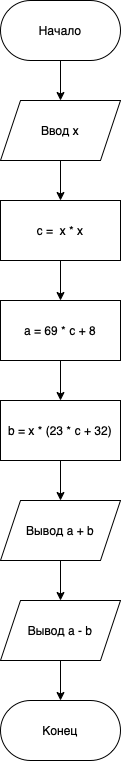

The diagram above was exported from draw.io. Its source (the exported page's mxGraphModel, read from the mxfile embedded in the PNG):
<mxGraphModel dx="946" dy="648" grid="1" gridSize="10" guides="1" tooltips="1" connect="1" arrows="1" fold="1" page="1" pageScale="1" pageWidth="827" pageHeight="1169" math="0" shadow="0">
  <root>
    <mxCell id="0" />
    <mxCell id="1" parent="0" />
    <mxCell id="dOCH3sdaQruADtFuZCD5-3" style="edgeStyle=orthogonalEdgeStyle;rounded=0;orthogonalLoop=1;jettySize=auto;html=1;exitX=0.5;exitY=1;exitDx=0;exitDy=0;entryX=0.5;entryY=0;entryDx=0;entryDy=0;" edge="1" parent="1" source="dOCH3sdaQruADtFuZCD5-1" target="dOCH3sdaQruADtFuZCD5-2">
      <mxGeometry relative="1" as="geometry" />
    </mxCell>
    <mxCell id="dOCH3sdaQruADtFuZCD5-1" value="Начало" style="rounded=1;whiteSpace=wrap;html=1;arcSize=50;" vertex="1" parent="1">
      <mxGeometry x="354" y="40" width="120" height="60" as="geometry" />
    </mxCell>
    <mxCell id="dOCH3sdaQruADtFuZCD5-9" style="edgeStyle=orthogonalEdgeStyle;rounded=0;orthogonalLoop=1;jettySize=auto;html=1;exitX=0.5;exitY=1;exitDx=0;exitDy=0;entryX=0.5;entryY=0;entryDx=0;entryDy=0;" edge="1" parent="1" source="dOCH3sdaQruADtFuZCD5-2" target="dOCH3sdaQruADtFuZCD5-8">
      <mxGeometry relative="1" as="geometry" />
    </mxCell>
    <mxCell id="dOCH3sdaQruADtFuZCD5-2" value="Ввод x" style="shape=parallelogram;perimeter=parallelogramPerimeter;whiteSpace=wrap;html=1;fixedSize=1;" vertex="1" parent="1">
      <mxGeometry x="354" y="140" width="120" height="60" as="geometry" />
    </mxCell>
    <mxCell id="dOCH3sdaQruADtFuZCD5-13" style="edgeStyle=orthogonalEdgeStyle;rounded=0;orthogonalLoop=1;jettySize=auto;html=1;exitX=0.5;exitY=1;exitDx=0;exitDy=0;entryX=0.5;entryY=0;entryDx=0;entryDy=0;" edge="1" parent="1" source="dOCH3sdaQruADtFuZCD5-6" target="dOCH3sdaQruADtFuZCD5-12">
      <mxGeometry relative="1" as="geometry" />
    </mxCell>
    <mxCell id="dOCH3sdaQruADtFuZCD5-6" value="b = x * (23 * c + 32)" style="rounded=0;whiteSpace=wrap;html=1;" vertex="1" parent="1">
      <mxGeometry x="354" y="440" width="120" height="60" as="geometry" />
    </mxCell>
    <mxCell id="dOCH3sdaQruADtFuZCD5-11" style="edgeStyle=orthogonalEdgeStyle;rounded=0;orthogonalLoop=1;jettySize=auto;html=1;exitX=0.5;exitY=1;exitDx=0;exitDy=0;entryX=0.5;entryY=0;entryDx=0;entryDy=0;" edge="1" parent="1" source="dOCH3sdaQruADtFuZCD5-7" target="dOCH3sdaQruADtFuZCD5-6">
      <mxGeometry relative="1" as="geometry" />
    </mxCell>
    <mxCell id="dOCH3sdaQruADtFuZCD5-7" value="a = 69 * c + 8" style="rounded=0;whiteSpace=wrap;html=1;" vertex="1" parent="1">
      <mxGeometry x="354" y="340" width="120" height="60" as="geometry" />
    </mxCell>
    <mxCell id="dOCH3sdaQruADtFuZCD5-10" style="edgeStyle=orthogonalEdgeStyle;rounded=0;orthogonalLoop=1;jettySize=auto;html=1;exitX=0.5;exitY=1;exitDx=0;exitDy=0;entryX=0.5;entryY=0;entryDx=0;entryDy=0;" edge="1" parent="1" source="dOCH3sdaQruADtFuZCD5-8" target="dOCH3sdaQruADtFuZCD5-7">
      <mxGeometry relative="1" as="geometry" />
    </mxCell>
    <mxCell id="dOCH3sdaQruADtFuZCD5-8" value="c = &amp;nbsp;x * x" style="rounded=0;whiteSpace=wrap;html=1;" vertex="1" parent="1">
      <mxGeometry x="354" y="240" width="120" height="60" as="geometry" />
    </mxCell>
    <mxCell id="dOCH3sdaQruADtFuZCD5-15" value="" style="edgeStyle=orthogonalEdgeStyle;rounded=0;orthogonalLoop=1;jettySize=auto;html=1;" edge="1" parent="1" source="dOCH3sdaQruADtFuZCD5-12" target="dOCH3sdaQruADtFuZCD5-14">
      <mxGeometry relative="1" as="geometry" />
    </mxCell>
    <mxCell id="dOCH3sdaQruADtFuZCD5-12" value="Вывод a + b" style="shape=parallelogram;perimeter=parallelogramPerimeter;whiteSpace=wrap;html=1;fixedSize=1;" vertex="1" parent="1">
      <mxGeometry x="354" y="540" width="120" height="60" as="geometry" />
    </mxCell>
    <mxCell id="dOCH3sdaQruADtFuZCD5-19" style="edgeStyle=orthogonalEdgeStyle;rounded=0;orthogonalLoop=1;jettySize=auto;html=1;exitX=0.5;exitY=1;exitDx=0;exitDy=0;entryX=0.5;entryY=0;entryDx=0;entryDy=0;" edge="1" parent="1" source="dOCH3sdaQruADtFuZCD5-14" target="dOCH3sdaQruADtFuZCD5-18">
      <mxGeometry relative="1" as="geometry" />
    </mxCell>
    <mxCell id="dOCH3sdaQruADtFuZCD5-14" value="Вывод a - b" style="shape=parallelogram;perimeter=parallelogramPerimeter;whiteSpace=wrap;html=1;fixedSize=1;" vertex="1" parent="1">
      <mxGeometry x="354" y="640" width="120" height="60" as="geometry" />
    </mxCell>
    <mxCell id="dOCH3sdaQruADtFuZCD5-18" value="Конец" style="rounded=1;whiteSpace=wrap;html=1;arcSize=50;" vertex="1" parent="1">
      <mxGeometry x="354" y="740" width="120" height="60" as="geometry" />
    </mxCell>
  </root>
</mxGraphModel>